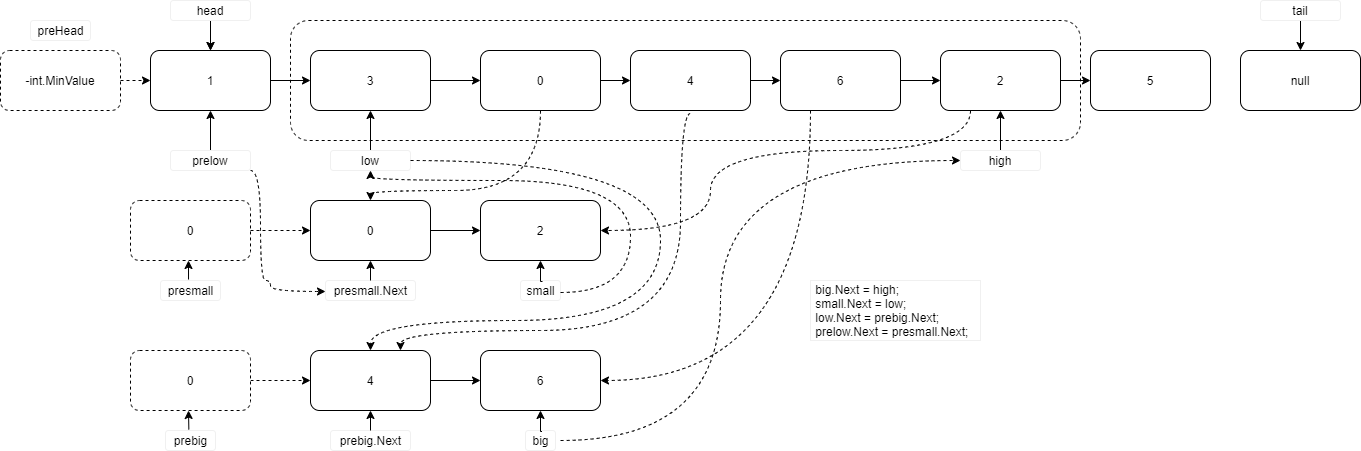

The diagram above was exported from draw.io. Its source (the exported page's mxGraphModel, read from the mxfile embedded in the PNG):
<mxGraphModel dx="1032" dy="534" grid="1" gridSize="10" guides="1" tooltips="1" connect="1" arrows="1" fold="1" page="1" pageScale="1" pageWidth="1400" pageHeight="800" math="0" shadow="0">
  <root>
    <mxCell id="0" />
    <mxCell id="1" parent="0" />
    <mxCell id="62" value="" style="whiteSpace=wrap;html=1;dashed=1;rounded=1;" vertex="1" parent="1">
      <mxGeometry x="310" y="50" width="790" height="120" as="geometry" />
    </mxCell>
    <mxCell id="2" style="edgeStyle=orthogonalEdgeStyle;orthogonalLoop=1;jettySize=auto;html=1;exitX=1;exitY=0.5;exitDx=0;exitDy=0;entryX=0;entryY=0.5;entryDx=0;entryDy=0;" edge="1" parent="1" source="3" target="7">
      <mxGeometry relative="1" as="geometry" />
    </mxCell>
    <mxCell id="3" value="1" style="whiteSpace=wrap;html=1;rounded=1;" vertex="1" parent="1">
      <mxGeometry x="170" y="80" width="120" height="60" as="geometry" />
    </mxCell>
    <mxCell id="4" style="edgeStyle=orthogonalEdgeStyle;orthogonalLoop=1;jettySize=auto;html=1;exitX=1;exitY=0.5;exitDx=0;exitDy=0;entryX=0;entryY=0.5;entryDx=0;entryDy=0;" edge="1" parent="1" source="5" target="12">
      <mxGeometry relative="1" as="geometry" />
    </mxCell>
    <mxCell id="5" value="2" style="whiteSpace=wrap;html=1;rounded=1;" vertex="1" parent="1">
      <mxGeometry x="960" y="80" width="120" height="60" as="geometry" />
    </mxCell>
    <mxCell id="6" style="edgeStyle=orthogonalEdgeStyle;orthogonalLoop=1;jettySize=auto;html=1;exitX=1;exitY=0.5;exitDx=0;exitDy=0;entryX=0;entryY=0.5;entryDx=0;entryDy=0;" edge="1" parent="1" source="7" target="17">
      <mxGeometry relative="1" as="geometry">
        <mxPoint x="530" y="120" as="targetPoint" />
      </mxGeometry>
    </mxCell>
    <mxCell id="7" value="3" style="whiteSpace=wrap;html=1;rounded=1;" vertex="1" parent="1">
      <mxGeometry x="330" y="80" width="120" height="60" as="geometry" />
    </mxCell>
    <mxCell id="8" style="edgeStyle=orthogonalEdgeStyle;orthogonalLoop=1;jettySize=auto;html=1;exitX=1;exitY=0.5;exitDx=0;exitDy=0;entryX=0;entryY=0.5;entryDx=0;entryDy=0;" edge="1" parent="1" source="9" target="11">
      <mxGeometry relative="1" as="geometry" />
    </mxCell>
    <mxCell id="9" value="4" style="whiteSpace=wrap;html=1;rounded=1;" vertex="1" parent="1">
      <mxGeometry x="650" y="80" width="120" height="60" as="geometry" />
    </mxCell>
    <mxCell id="10" style="edgeStyle=orthogonalEdgeStyle;orthogonalLoop=1;jettySize=auto;html=1;exitX=1;exitY=0.5;exitDx=0;exitDy=0;entryX=0;entryY=0.5;entryDx=0;entryDy=0;" edge="1" parent="1" source="11" target="5">
      <mxGeometry relative="1" as="geometry" />
    </mxCell>
    <mxCell id="11" value="6" style="whiteSpace=wrap;html=1;rounded=1;" vertex="1" parent="1">
      <mxGeometry x="800" y="80" width="120" height="60" as="geometry" />
    </mxCell>
    <mxCell id="12" value="5" style="whiteSpace=wrap;html=1;rounded=1;" vertex="1" parent="1">
      <mxGeometry x="1110" y="80" width="120" height="60" as="geometry" />
    </mxCell>
    <mxCell id="13" style="edgeStyle=orthogonalEdgeStyle;orthogonalLoop=1;jettySize=auto;html=1;exitX=0.5;exitY=1;exitDx=0;exitDy=0;entryX=0.5;entryY=0;entryDx=0;entryDy=0;" edge="1" parent="1" target="3">
      <mxGeometry relative="1" as="geometry">
        <mxPoint x="230" y="50" as="sourcePoint" />
      </mxGeometry>
    </mxCell>
    <mxCell id="14" style="edgeStyle=orthogonalEdgeStyle;orthogonalLoop=1;jettySize=auto;html=1;exitX=1;exitY=0.5;exitDx=0;exitDy=0;entryX=0;entryY=0.5;entryDx=0;entryDy=0;dashed=1;" edge="1" parent="1" source="15" target="3">
      <mxGeometry relative="1" as="geometry" />
    </mxCell>
    <mxCell id="15" value="-int.MinValue" style="whiteSpace=wrap;html=1;dashed=1;rounded=1;" vertex="1" parent="1">
      <mxGeometry x="20" y="80" width="120" height="60" as="geometry" />
    </mxCell>
    <mxCell id="16" value="preHead" style="text;html=1;align=center;verticalAlign=middle;resizable=0;points=[];autosize=1;rounded=1;strokeColor=#F0F0F0;" vertex="1" parent="1">
      <mxGeometry x="50" y="50" width="60" height="20" as="geometry" />
    </mxCell>
    <mxCell id="17" value="0" style="whiteSpace=wrap;html=1;rounded=1;" vertex="1" parent="1">
      <mxGeometry x="500" y="80" width="120" height="60" as="geometry" />
    </mxCell>
    <mxCell id="18" style="edgeStyle=orthogonalEdgeStyle;orthogonalLoop=1;jettySize=auto;html=1;exitX=1;exitY=0.5;exitDx=0;exitDy=0;entryX=0;entryY=0.5;entryDx=0;entryDy=0;" edge="1" parent="1" source="17" target="9">
      <mxGeometry relative="1" as="geometry">
        <mxPoint x="460" y="120" as="sourcePoint" />
        <mxPoint x="510" y="120" as="targetPoint" />
      </mxGeometry>
    </mxCell>
    <mxCell id="20" value="" style="edgeStyle=orthogonalEdgeStyle;rounded=0;orthogonalLoop=1;jettySize=auto;html=1;exitX=0.5;exitY=1;exitDx=0;exitDy=0;" edge="1" parent="1" source="19" target="3">
      <mxGeometry relative="1" as="geometry" />
    </mxCell>
    <mxCell id="19" value="head" style="text;html=1;fillColor=none;align=center;verticalAlign=middle;whiteSpace=wrap;rounded=1;strokeColor=#f0f0f0;" vertex="1" parent="1">
      <mxGeometry x="190" y="30" width="80" height="20" as="geometry" />
    </mxCell>
    <mxCell id="23" style="edgeStyle=orthogonalEdgeStyle;rounded=0;orthogonalLoop=1;jettySize=auto;html=1;exitX=0.5;exitY=1;exitDx=0;exitDy=0;entryX=0.5;entryY=0;entryDx=0;entryDy=0;" edge="1" parent="1" source="22" target="26">
      <mxGeometry relative="1" as="geometry">
        <mxPoint x="1290" y="100" as="targetPoint" />
      </mxGeometry>
    </mxCell>
    <mxCell id="22" value="tail" style="text;html=1;fillColor=none;align=center;verticalAlign=middle;whiteSpace=wrap;rounded=1;strokeColor=#f0f0f0;" vertex="1" parent="1">
      <mxGeometry x="1280" y="30" width="80" height="20" as="geometry" />
    </mxCell>
    <mxCell id="26" value="null" style="whiteSpace=wrap;html=1;rounded=1;" vertex="1" parent="1">
      <mxGeometry x="1260" y="80" width="120" height="60" as="geometry" />
    </mxCell>
    <mxCell id="31" style="edgeStyle=orthogonalEdgeStyle;rounded=0;orthogonalLoop=1;jettySize=auto;html=1;exitX=0.5;exitY=0;exitDx=0;exitDy=0;entryX=0.5;entryY=1;entryDx=0;entryDy=0;" edge="1" parent="1" source="27" target="7">
      <mxGeometry relative="1" as="geometry" />
    </mxCell>
    <mxCell id="27" value="low" style="text;html=1;fillColor=none;align=center;verticalAlign=middle;whiteSpace=wrap;rounded=1;strokeColor=#f0f0f0;" vertex="1" parent="1">
      <mxGeometry x="350" y="180" width="80" height="20" as="geometry" />
    </mxCell>
    <mxCell id="32" style="edgeStyle=orthogonalEdgeStyle;rounded=0;orthogonalLoop=1;jettySize=auto;html=1;exitX=0.5;exitY=0;exitDx=0;exitDy=0;entryX=0.5;entryY=1;entryDx=0;entryDy=0;entryPerimeter=0;" edge="1" parent="1" source="28" target="5">
      <mxGeometry relative="1" as="geometry" />
    </mxCell>
    <mxCell id="28" value="high" style="text;html=1;fillColor=none;align=center;verticalAlign=middle;whiteSpace=wrap;rounded=1;strokeColor=#f0f0f0;" vertex="1" parent="1">
      <mxGeometry x="980" y="180" width="80" height="20" as="geometry" />
    </mxCell>
    <mxCell id="30" style="edgeStyle=orthogonalEdgeStyle;rounded=0;orthogonalLoop=1;jettySize=auto;html=1;exitX=0.5;exitY=0;exitDx=0;exitDy=0;entryX=0.5;entryY=1;entryDx=0;entryDy=0;" edge="1" parent="1" source="29" target="3">
      <mxGeometry relative="1" as="geometry" />
    </mxCell>
    <mxCell id="29" value="prelow" style="text;html=1;fillColor=none;align=center;verticalAlign=middle;whiteSpace=wrap;rounded=1;strokeColor=#f0f0f0;" vertex="1" parent="1">
      <mxGeometry x="190" y="180" width="80" height="20" as="geometry" />
    </mxCell>
    <mxCell id="33" value="0" style="whiteSpace=wrap;html=1;rounded=1;" vertex="1" parent="1">
      <mxGeometry x="330" y="230" width="120" height="60" as="geometry" />
    </mxCell>
    <mxCell id="34" value="2" style="whiteSpace=wrap;html=1;rounded=1;" vertex="1" parent="1">
      <mxGeometry x="500" y="230" width="120" height="60" as="geometry" />
    </mxCell>
    <mxCell id="35" style="edgeStyle=orthogonalEdgeStyle;orthogonalLoop=1;jettySize=auto;html=1;exitX=1;exitY=0.5;exitDx=0;exitDy=0;" edge="1" parent="1" source="33">
      <mxGeometry relative="1" as="geometry">
        <mxPoint x="500" y="260" as="targetPoint" />
        <mxPoint x="460" y="120" as="sourcePoint" />
      </mxGeometry>
    </mxCell>
    <mxCell id="36" value="4" style="whiteSpace=wrap;html=1;rounded=1;" vertex="1" parent="1">
      <mxGeometry x="330" y="380" width="120" height="60" as="geometry" />
    </mxCell>
    <mxCell id="37" value="6" style="whiteSpace=wrap;html=1;rounded=1;" vertex="1" parent="1">
      <mxGeometry x="500" y="380" width="120" height="60" as="geometry" />
    </mxCell>
    <mxCell id="38" style="edgeStyle=orthogonalEdgeStyle;orthogonalLoop=1;jettySize=auto;html=1;exitX=1;exitY=0.5;exitDx=0;exitDy=0;" edge="1" parent="1" source="36">
      <mxGeometry relative="1" as="geometry">
        <mxPoint x="500" y="410" as="targetPoint" />
        <mxPoint x="460" y="270" as="sourcePoint" />
      </mxGeometry>
    </mxCell>
    <mxCell id="41" style="edgeStyle=orthogonalEdgeStyle;rounded=0;orthogonalLoop=1;jettySize=auto;html=1;exitX=1;exitY=0.5;exitDx=0;exitDy=0;entryX=0;entryY=0.5;entryDx=0;entryDy=0;dashed=1;" edge="1" parent="1" source="39" target="33">
      <mxGeometry relative="1" as="geometry" />
    </mxCell>
    <mxCell id="39" value="0" style="whiteSpace=wrap;html=1;dashed=1;rounded=1;" vertex="1" parent="1">
      <mxGeometry x="150" y="230" width="120" height="60" as="geometry" />
    </mxCell>
    <mxCell id="42" style="edgeStyle=orthogonalEdgeStyle;rounded=0;orthogonalLoop=1;jettySize=auto;html=1;exitX=1;exitY=0.5;exitDx=0;exitDy=0;dashed=1;" edge="1" parent="1" source="40" target="36">
      <mxGeometry relative="1" as="geometry" />
    </mxCell>
    <mxCell id="40" value="0" style="whiteSpace=wrap;html=1;dashed=1;rounded=1;" vertex="1" parent="1">
      <mxGeometry x="150" y="380" width="120" height="60" as="geometry" />
    </mxCell>
    <mxCell id="43" value="presmall" style="text;html=1;align=center;verticalAlign=middle;resizable=0;points=[];autosize=1;rounded=1;strokeColor=#F0F0F0;" vertex="1" parent="1">
      <mxGeometry x="180" y="310" width="60" height="20" as="geometry" />
    </mxCell>
    <mxCell id="44" value="small" style="text;html=1;align=center;verticalAlign=middle;resizable=0;points=[];autosize=1;rounded=1;strokeColor=#F0F0F0;" vertex="1" parent="1">
      <mxGeometry x="540" y="310" width="40" height="20" as="geometry" />
    </mxCell>
    <mxCell id="46" style="edgeStyle=orthogonalEdgeStyle;rounded=0;orthogonalLoop=1;jettySize=auto;html=1;exitX=0.467;exitY=-0.05;exitDx=0;exitDy=0;exitPerimeter=0;" edge="1" parent="1" source="43">
      <mxGeometry relative="1" as="geometry">
        <mxPoint x="290" y="360" as="sourcePoint" />
        <mxPoint x="208" y="290" as="targetPoint" />
      </mxGeometry>
    </mxCell>
    <mxCell id="47" style="edgeStyle=orthogonalEdgeStyle;rounded=0;orthogonalLoop=1;jettySize=auto;html=1;exitX=0.55;exitY=0.05;exitDx=0;exitDy=0;exitPerimeter=0;entryX=0.5;entryY=1;entryDx=0;entryDy=0;" edge="1" parent="1" source="44" target="34">
      <mxGeometry relative="1" as="geometry">
        <mxPoint x="300" y="370" as="sourcePoint" />
        <mxPoint x="562" y="300" as="targetPoint" />
      </mxGeometry>
    </mxCell>
    <mxCell id="48" value="prebig" style="text;html=1;align=center;verticalAlign=middle;resizable=0;points=[];autosize=1;rounded=1;strokeColor=#F0F0F0;" vertex="1" parent="1">
      <mxGeometry x="185" y="460" width="50" height="20" as="geometry" />
    </mxCell>
    <mxCell id="49" value="big" style="text;html=1;align=center;verticalAlign=middle;resizable=0;points=[];autosize=1;rounded=1;strokeColor=#F0F0F0;" vertex="1" parent="1">
      <mxGeometry x="545" y="460" width="30" height="20" as="geometry" />
    </mxCell>
    <mxCell id="50" style="edgeStyle=orthogonalEdgeStyle;rounded=0;orthogonalLoop=1;jettySize=auto;html=1;exitX=0.467;exitY=-0.05;exitDx=0;exitDy=0;exitPerimeter=0;" edge="1" parent="1" source="48">
      <mxGeometry relative="1" as="geometry">
        <mxPoint x="290" y="510" as="sourcePoint" />
        <mxPoint x="208" y="440" as="targetPoint" />
      </mxGeometry>
    </mxCell>
    <mxCell id="51" style="edgeStyle=orthogonalEdgeStyle;rounded=0;orthogonalLoop=1;jettySize=auto;html=1;exitX=0.55;exitY=0.05;exitDx=0;exitDy=0;exitPerimeter=0;" edge="1" parent="1" source="49">
      <mxGeometry relative="1" as="geometry">
        <mxPoint x="300" y="520" as="sourcePoint" />
        <mxPoint x="560" y="440" as="targetPoint" />
      </mxGeometry>
    </mxCell>
    <mxCell id="52" value="presmall.Next" style="text;html=1;align=center;verticalAlign=middle;resizable=0;points=[];autosize=1;rounded=1;strokeColor=#F0F0F0;" vertex="1" parent="1">
      <mxGeometry x="345" y="310" width="90" height="20" as="geometry" />
    </mxCell>
    <mxCell id="53" value="prebig.Next" style="text;html=1;align=center;verticalAlign=middle;resizable=0;points=[];autosize=1;rounded=1;strokeColor=#F0F0F0;" vertex="1" parent="1">
      <mxGeometry x="350" y="460" width="80" height="20" as="geometry" />
    </mxCell>
    <mxCell id="54" style="edgeStyle=orthogonalEdgeStyle;rounded=0;orthogonalLoop=1;jettySize=auto;html=1;entryX=0.5;entryY=1;entryDx=0;entryDy=0;" edge="1" parent="1" target="33">
      <mxGeometry relative="1" as="geometry">
        <mxPoint x="390" y="310" as="sourcePoint" />
        <mxPoint x="300" y="310" as="targetPoint" />
      </mxGeometry>
    </mxCell>
    <mxCell id="56" style="edgeStyle=orthogonalEdgeStyle;rounded=0;orthogonalLoop=1;jettySize=auto;html=1;entryX=0.5;entryY=1;entryDx=0;entryDy=0;" edge="1" parent="1" target="36">
      <mxGeometry relative="1" as="geometry">
        <mxPoint x="390" y="460" as="sourcePoint" />
        <mxPoint x="320" y="460" as="targetPoint" />
      </mxGeometry>
    </mxCell>
    <mxCell id="57" style="edgeStyle=orthogonalEdgeStyle;curved=1;orthogonalLoop=1;jettySize=auto;html=1;shadow=0;dashed=1;exitX=1.167;exitY=0.5;exitDx=0;exitDy=0;entryX=0;entryY=0.5;entryDx=0;entryDy=0;exitPerimeter=0;" edge="1" parent="1" source="49" target="28">
      <mxGeometry relative="1" as="geometry">
        <mxPoint x="810" y="430" as="targetPoint" />
        <Array as="points">
          <mxPoint x="740" y="470" />
          <mxPoint x="740" y="190" />
        </Array>
        <mxPoint x="760" y="370" as="sourcePoint" />
      </mxGeometry>
    </mxCell>
    <mxCell id="59" style="edgeStyle=orthogonalEdgeStyle;curved=1;orthogonalLoop=1;jettySize=auto;html=1;shadow=0;dashed=1;exitX=1;exitY=1;exitDx=0;exitDy=0;entryX=0;entryY=0.55;entryDx=0;entryDy=0;entryPerimeter=0;" edge="1" parent="1" source="29" target="52">
      <mxGeometry relative="1" as="geometry">
        <mxPoint x="330" y="280" as="targetPoint" />
        <Array as="points">
          <mxPoint x="280" y="200" />
          <mxPoint x="280" y="310" />
          <mxPoint x="290" y="310" />
          <mxPoint x="290" y="321" />
        </Array>
        <mxPoint x="280" y="220" as="sourcePoint" />
      </mxGeometry>
    </mxCell>
    <mxCell id="60" style="edgeStyle=orthogonalEdgeStyle;curved=1;orthogonalLoop=1;jettySize=auto;html=1;shadow=0;dashed=1;exitX=1;exitY=0.6;exitDx=0;exitDy=0;exitPerimeter=0;entryX=0.5;entryY=1;entryDx=0;entryDy=0;" edge="1" parent="1" source="44" target="27">
      <mxGeometry relative="1" as="geometry">
        <mxPoint x="490" y="190" as="targetPoint" />
        <Array as="points">
          <mxPoint x="650" y="322" />
          <mxPoint x="650" y="210" />
          <mxPoint x="390" y="210" />
        </Array>
        <mxPoint x="705" y="250" as="sourcePoint" />
      </mxGeometry>
    </mxCell>
    <mxCell id="61" style="edgeStyle=orthogonalEdgeStyle;curved=1;orthogonalLoop=1;jettySize=auto;html=1;shadow=0;dashed=1;exitX=1;exitY=0.5;exitDx=0;exitDy=0;entryX=0.5;entryY=0;entryDx=0;entryDy=0;" edge="1" parent="1" source="27" target="36">
      <mxGeometry relative="1" as="geometry">
        <mxPoint x="755" y="310" as="targetPoint" />
        <Array as="points">
          <mxPoint x="680" y="190" />
          <mxPoint x="680" y="350" />
          <mxPoint x="390" y="350" />
        </Array>
        <mxPoint x="705" y="250" as="sourcePoint" />
      </mxGeometry>
    </mxCell>
    <mxCell id="63" style="edgeStyle=orthogonalEdgeStyle;curved=1;orthogonalLoop=1;jettySize=auto;html=1;shadow=0;dashed=1;entryX=0.5;entryY=0;entryDx=0;entryDy=0;" edge="1" parent="1" source="17" target="33">
      <mxGeometry relative="1" as="geometry">
        <mxPoint x="910" y="330" as="targetPoint" />
        <Array as="points">
          <mxPoint x="560" y="220" />
          <mxPoint x="390" y="220" />
        </Array>
        <mxPoint x="710" y="260" as="sourcePoint" />
      </mxGeometry>
    </mxCell>
    <mxCell id="67" style="edgeStyle=orthogonalEdgeStyle;curved=1;orthogonalLoop=1;jettySize=auto;html=1;shadow=0;dashed=1;entryX=1;entryY=0.5;entryDx=0;entryDy=0;exitX=0.25;exitY=1;exitDx=0;exitDy=0;" edge="1" parent="1" source="5" target="34">
      <mxGeometry relative="1" as="geometry">
        <mxPoint x="700" y="270" as="targetPoint" />
        <Array as="points">
          <mxPoint x="990" y="180" />
          <mxPoint x="730" y="180" />
          <mxPoint x="730" y="260" />
        </Array>
        <mxPoint x="870" y="180" as="sourcePoint" />
      </mxGeometry>
    </mxCell>
    <mxCell id="68" style="edgeStyle=orthogonalEdgeStyle;curved=1;orthogonalLoop=1;jettySize=auto;html=1;shadow=0;dashed=1;entryX=0.75;entryY=0;entryDx=0;entryDy=0;" edge="1" parent="1" target="36">
      <mxGeometry relative="1" as="geometry">
        <mxPoint x="550" y="370" as="targetPoint" />
        <Array as="points">
          <mxPoint x="700" y="143" />
          <mxPoint x="700" y="360" />
          <mxPoint x="420" y="360" />
        </Array>
        <mxPoint x="710" y="143" as="sourcePoint" />
      </mxGeometry>
    </mxCell>
    <mxCell id="69" style="edgeStyle=orthogonalEdgeStyle;curved=1;orthogonalLoop=1;jettySize=auto;html=1;shadow=0;dashed=1;entryX=1;entryY=0.5;entryDx=0;entryDy=0;exitX=0.25;exitY=1;exitDx=0;exitDy=0;" edge="1" parent="1" source="11" target="37">
      <mxGeometry relative="1" as="geometry">
        <mxPoint x="660" y="370" as="targetPoint" />
        <Array as="points">
          <mxPoint x="830" y="410" />
        </Array>
        <mxPoint x="830" y="280" as="sourcePoint" />
      </mxGeometry>
    </mxCell>
    <mxCell id="70" value="&lt;div&gt;&amp;nbsp;big.Next = high;&lt;/div&gt;&lt;div&gt;&amp;nbsp;small.Next = low;&lt;/div&gt;&lt;div&gt;&amp;nbsp;low.Next = prebig.Next;&lt;/div&gt;&lt;div&gt;&amp;nbsp;prelow.Next = presmall.Next;&lt;/div&gt;" style="text;html=1;align=left;verticalAlign=middle;resizable=0;points=[];autosize=1;strokeColor=#f0f0f0;" vertex="1" parent="1">
      <mxGeometry x="830" y="310" width="170" height="60" as="geometry" />
    </mxCell>
  </root>
</mxGraphModel>